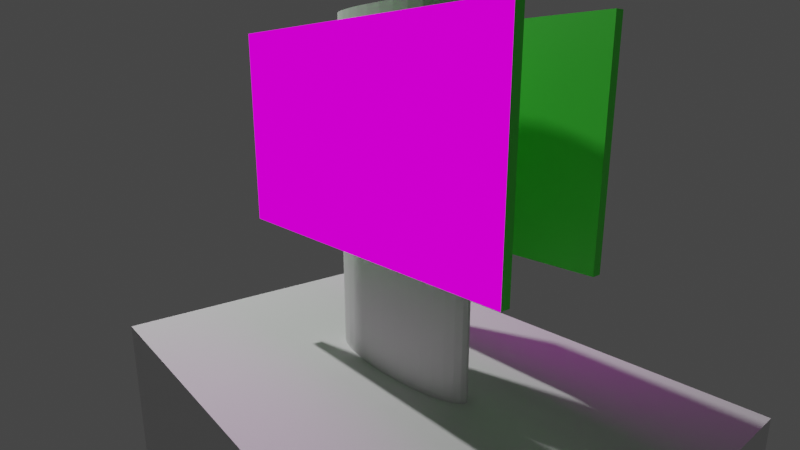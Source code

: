 # Source: template.blend  (saved by Blender 3.0.42; exported with 4.5.12 LTS)
import bpy
from mathutils import Matrix  # noqa: F401  (used for matrix-valued properties, if any)

bpy.ops.wm.read_factory_settings(use_empty=True)
scene = bpy.context.scene
scene.name = 'Scene'

# ---- collections
col_platform = bpy.data.collections.new('Platform'); scene.collection.children.link(col_platform)
col_render = bpy.data.collections.new('Render'); scene.collection.children.link(col_render)
col_paths = bpy.data.collections.new('Paths'); scene.collection.children.link(col_paths)

# ---- images (referenced by path relative to the original .blend; pixels are not part of the script)
import os
ASSET_DIR = os.environ.get("B2B_ASSET_DIR", "")  # directory of the original .blend (textures are referenced by path, not embedded)
HERE = os.path.dirname(os.path.abspath(__file__))  # packed textures are extracted next to this script under _unpacked/

def load_image(name, relpath, width, height, colorspace="sRGB"):
    """Load a texture the original file referenced (path relative to the .blend, or extracted next to this script)."""
    p = next((c for c in (os.path.join(HERE, relpath), os.path.join(ASSET_DIR, relpath)) if relpath and os.path.exists(c)), "")
    if p:
        img = bpy.data.images.load(p, check_existing=True)
        img.name = name
    else:  # same state as the original file: an image datablock whose file is absent (Cycles renders it pink)
        img = bpy.data.images.new(name, width, height)
        img.source = "FILE"
        img.filepath = "//" + (relpath or name)
    img.colorspace_settings.name = colorspace
    return img
img_frame_000001_jpg = load_image('frame-000001.jpg', 'video/frames/frame-000001.jpg', 1024, 1024, 'sRGB')

# ---- materials (node trees are filled in below, after node groups)
mat_base = bpy.data.materials.new('Base')
mat_base.use_transparent_shadow = False
mat_video_front = bpy.data.materials.new('Video_Front')
mat_video_front.use_transparent_shadow = False

# ---- material node trees
mat_base.use_nodes = True; mat_base.node_tree.nodes.clear()
_N = mat_base.node_tree.nodes; _L = mat_base.node_tree.links
n0 = _N.new('ShaderNodeBsdfPrincipled'); n0.name = 'Principled BSDF'; n0.location = (10, 300)
n0.distribution = 'GGX'
n0.subsurface_method = 'RANDOM_WALK_SKIN'
n0.inputs[0].default_value = (0.1013, 1.0, 0.07931, 1.0)
n0.inputs[3].default_value = 1.45
n0.inputs[27].default_value = (0.0, 0.0, 0.0, 1.0)
n0.inputs[28].default_value = 1.0
n1 = _N.new('ShaderNodeOutputMaterial'); n1.name = 'Material Output'; n1.location = (300, 300)
_L.new(n0.outputs[0], n1.inputs[0])
n1.is_active_output = True
mat_video_front.use_nodes = True; mat_video_front.node_tree.nodes.clear()
_N = mat_video_front.node_tree.nodes; _L = mat_video_front.node_tree.links
n0 = _N.new('ShaderNodeEmission'); n0.name = 'Emission'; n0.location = (11, 216)
n1 = _N.new('ShaderNodeMapping'); n1.name = 'Mapping'; n1.location = (-487, 289)
n1.inputs[3].default_value = (1.778, 1.0, 1.0)
n2 = _N.new('ShaderNodeTexCoord'); n2.name = 'Texture Coordinate'; n2.location = (-682, 215)
n3 = _N.new('ShaderNodeOutputMaterial'); n3.name = 'Material Output'; n3.location = (206, 146)
n4 = _N.new('ShaderNodeTexImage'); n4.name = 'Image Texture'; n4.location = (-270, 284)
n4.image = img_frame_000001_jpg
_L.new(n4.outputs[0], n0.inputs[0])
_L.new(n0.outputs[0], n3.inputs[0])
_L.new(n2.outputs[2], n1.inputs[0])
_L.new(n1.outputs[0], n4.inputs[0])
n3.is_active_output = True

# ---- world
world_world = bpy.data.worlds.new('World'); scene.world = world_world
world_world.use_nodes = True; world_world.node_tree.nodes.clear()
_N = world_world.node_tree.nodes; _L = world_world.node_tree.links
n0 = _N.new('ShaderNodeOutputWorld'); n0.name = 'World Output'; n0.location = (300, 300)
n1 = _N.new('ShaderNodeBackground'); n1.name = 'Background'; n1.location = (10, 300)
n1.inputs[0].default_value = (0.05088, 0.05088, 0.05088, 1.0)
_L.new(n1.outputs[0], n0.inputs[0])
n0.is_active_output = True
world_world.color = (0.05088, 0.05088, 0.05088)
world_world.use_sun_shadow = False
world_world.sun_shadow_jitter_overblur = 0.0

# ---- cameras
cam_camera_001 = bpy.data.cameras.new('Camera.001')
cam_camera_001.sensor_fit = 'VERTICAL'
cam_camera_001.passepartout_alpha = 0.9
cam_camera_001.lens = 30.0
cam_camera_001.sensor_width = 42.67

# ---- lights
light_light = bpy.data.lights.new('Light', 'POINT')
light_light.transmission_factor = 0.0
light_light.energy = 1000.0
light_light.shadow_soft_size = 0.1
light_light.shadow_maximum_resolution = 0.006
light_light.use_absolute_resolution = True

# ---- meshes
me_cube_001 = bpy.data.meshes.new('Cube.001')
me_cube_001.from_pydata([(-1.5, -0.875, -5.0), (-1.5, -0.875, 5.0), (-1.5, 0.875, -5.0), (-1.5, 0.875, 5.0), (1.5, -0.875, -5.0), (1.5, -0.875, 5.0), (1.5, 0.875, -5.0), (1.5, 0.875, 5.0)], [], [(0, 1, 3, 2), (2, 3, 7, 6), (6, 7, 5, 4), (4, 5, 1, 0), (2, 6, 4, 0), (7, 3, 1, 5)])
_uv = me_cube_001.uv_layers.new(name='UVMap')
_uv.uv.foreach_set('vector', [0.375, 0.0, 0.625, 0.0, 0.625, 0.25, 0.375, 0.25, 0.375, 0.25, 0.625, 0.25, 0.625, 0.5, 0.375, 0.5, 0.375, 0.5, 0.625, 0.5, 0.625, 0.75, 0.375, 0.75, 0.375, 0.75, 0.625, 0.75, 0.625, 1.0, 0.375, 1.0, 0.125, 0.5, 0.375, 0.5, 0.375, 0.75, 0.125, 0.75, 0.625, 0.5, 0.875, 0.5, 0.875, 0.75, 0.625, 0.75])
me_cube_001.materials.append(None)
me_cube_001.use_remesh_fix_poles = True
me_cube_001.use_remesh_preserve_attributes = False
me_cube_001.update()
me_cube_002 = bpy.data.meshes.new('Cube.002')
me_cube_002.from_pydata([(-2.0, -7.5, -0.0625), (-2.0, -7.5, 0.0625), (-2.0, 7.5, -0.0625), (-2.0, 7.5, 0.0625), (2.0, -7.5, -0.0625), (2.0, -7.5, 0.0625), (2.0, 7.5, -0.0625), (2.0, 7.5, 0.0625)], [], [(0, 1, 3, 2), (2, 3, 7, 6), (6, 7, 5, 4), (4, 5, 1, 0), (2, 6, 4, 0), (7, 3, 1, 5)])
_uv = me_cube_002.uv_layers.new(name='UVMap')
_uv.uv.foreach_set('vector', [0.375, 0.0, 0.625, 0.0, 0.625, 0.25, 0.375, 0.25, 0.375, 0.25, 0.625, 0.25, 0.625, 0.5, 0.375, 0.5, 0.375, 0.5, 0.625, 0.5, 0.625, 0.75, 0.375, 0.75, 0.375, 0.75, 0.625, 0.75, 0.625, 1.0, 0.375, 1.0, 0.125, 0.5, 0.375, 0.5, 0.375, 0.75, 0.125, 0.75, 0.625, 0.5, 0.875, 0.5, 0.875, 0.75, 0.625, 0.75])
me_cube_002.use_remesh_fix_poles = True
me_cube_002.use_remesh_preserve_attributes = False
me_cube_002.update()
me_cylinder = bpy.data.meshes.new('Cylinder')
me_cylinder.from_pydata([(0.0, 0.125, -0.94), (0.0, 0.125, 0.94), (0.09755, 0.1226, -0.94), (0.09755, 0.1226, 0.94), (0.1913, 0.1155, -0.94), (0.1913, 0.1155, 0.94), (0.2778, 0.1039, -0.94), (0.2778, 0.1039, 0.94), (0.3536, 0.08839, -0.94), (0.3536, 0.08839, 0.94), (0.4157, 0.06945, -0.94), (0.4157, 0.06945, 0.94), (0.4619, 0.04784, -0.94), (0.4619, 0.04784, 0.94), (0.4904, 0.02439, -0.94), (0.4904, 0.02439, 0.94), (0.5, -5.464e-09, -0.94), (0.5, -5.464e-09, 0.94), (0.4904, -0.02439, -0.94), (0.4904, -0.02439, 0.94), (0.4619, -0.04784, -0.94), (0.4619, -0.04784, 0.94), (0.4157, -0.06945, -0.94), (0.4157, -0.06945, 0.94), (0.3536, -0.08839, -0.94), (0.3536, -0.08839, 0.94), (0.2778, -0.1039, -0.94), (0.2778, -0.1039, 0.94), (0.1913, -0.1155, -0.94), (0.1913, -0.1155, 0.94), (0.09755, -0.1226, -0.94), (0.09755, -0.1226, 0.94), (-4.371e-08, -0.125, -0.94), (-4.371e-08, -0.125, 0.94), (-0.09755, -0.1226, -0.94), (-0.09755, -0.1226, 0.94), (-0.1913, -0.1155, -0.94), (-0.1913, -0.1155, 0.94), (-0.2778, -0.1039, -0.94), (-0.2778, -0.1039, 0.94), (-0.3536, -0.08839, -0.94), (-0.3536, -0.08839, 0.94), (-0.4157, -0.06945, -0.94), (-0.4157, -0.06945, 0.94), (-0.4619, -0.04784, -0.94), (-0.4619, -0.04784, 0.94), (-0.4904, -0.02439, -0.94), (-0.4904, -0.02439, 0.94), (-0.5, 1.491e-09, -0.94), (-0.5, 1.491e-09, 0.94), (-0.4904, 0.02439, -0.94), (-0.4904, 0.02439, 0.94), (-0.4619, 0.04784, -0.94), (-0.4619, 0.04784, 0.94), (-0.4157, 0.06945, -0.94), (-0.4157, 0.06945, 0.94), (-0.3536, 0.08839, -0.94), (-0.3536, 0.08839, 0.94), (-0.2778, 0.1039, -0.94), (-0.2778, 0.1039, 0.94), (-0.1913, 0.1155, -0.94), (-0.1913, 0.1155, 0.94), (-0.09755, 0.1226, -0.94), (-0.09755, 0.1226, 0.94)], [], [(0, 1, 3, 2), (2, 3, 5, 4), (4, 5, 7, 6), (6, 7, 9, 8), (8, 9, 11, 10), (10, 11, 13, 12), (12, 13, 15, 14), (14, 15, 17, 16), (16, 17, 19, 18), (18, 19, 21, 20), (20, 21, 23, 22), (22, 23, 25, 24), (24, 25, 27, 26), (26, 27, 29, 28), (28, 29, 31, 30), (30, 31, 33, 32), (32, 33, 35, 34), (34, 35, 37, 36), (36, 37, 39, 38), (38, 39, 41, 40), (40, 41, 43, 42), (42, 43, 45, 44), (44, 45, 47, 46), (46, 47, 49, 48), (48, 49, 51, 50), (50, 51, 53, 52), (52, 53, 55, 54), (54, 55, 57, 56), (56, 57, 59, 58), (58, 59, 61, 60), (3, 1, 63, 61, 59, 57, 55, 53, 51, 49, 47, 45, 43, 41, 39, 37, 35, 33, 31, 29, 27, 25, 23, 21, 19, 17, 15, 13, 11, 9, 7, 5), (60, 61, 63, 62), (62, 63, 1, 0), (0, 2, 4, 6, 8, 10, 12, 14, 16, 18, 20, 22, 24, 26, 28, 30, 32, 34, 36, 38, 40, 42, 44, 46, 48, 50, 52, 54, 56, 58, 60, 62)])
_uv = me_cylinder.uv_layers.new(name='UVMap')
_uv.uv.foreach_set('vector', [1.0, 0.5, 1.0, 1.0, 0.9688, 1.0, 0.9688, 0.5, 0.9688, 0.5, 0.9688, 1.0, 0.9375, 1.0, 0.9375, 0.5, 0.9375, 0.5, 0.9375, 1.0, 0.9062, 1.0, 0.9062, 0.5, 0.9062, 0.5, 0.9062, 1.0, 0.875, 1.0, 0.875, 0.5, 0.875, 0.5, 0.875, 1.0, 0.8438, 1.0, 0.8438, 0.5, 0.8438, 0.5, 0.8438, 1.0, 0.8125, 1.0, 0.8125, 0.5, 0.8125, 0.5, 0.8125, 1.0, 0.7812, 1.0, 0.7812, 0.5, 0.7812, 0.5, 0.7812, 1.0, 0.75, 1.0, 0.75, 0.5, 0.75, 0.5, 0.75, 1.0, 0.7188, 1.0, 0.7188, 0.5, 0.7188, 0.5, 0.7188, 1.0, 0.6875, 1.0, 0.6875, 0.5, 0.6875, 0.5, 0.6875, 1.0, 0.6562, 1.0, 0.6562, 0.5, 0.6562, 0.5, 0.6562, 1.0, 0.625, 1.0, 0.625, 0.5, 0.625, 0.5, 0.625, 1.0, 0.5938, 1.0, 0.5938, 0.5, 0.5938, 0.5, 0.5938, 1.0, 0.5625, 1.0, 0.5625, 0.5, 0.5625, 0.5, 0.5625, 1.0, 0.5312, 1.0, 0.5312, 0.5, 0.5312, 0.5, 0.5312, 1.0, 0.5, 1.0, 0.5, 0.5, 0.5, 0.5, 0.5, 1.0, 0.4688, 1.0, 0.4688, 0.5, 0.4688, 0.5, 0.4688, 1.0, 0.4375, 1.0, 0.4375, 0.5, 0.4375, 0.5, 0.4375, 1.0, 0.4062, 1.0, 0.4062, 0.5, 0.4062, 0.5, 0.4062, 1.0, 0.375, 1.0, 0.375, 0.5, 0.375, 0.5, 0.375, 1.0, 0.3438, 1.0, 0.3438, 0.5, 0.3438, 0.5, 0.3438, 1.0, 0.3125, 1.0, 0.3125, 0.5, 0.3125, 0.5, 0.3125, 1.0, 0.2812, 1.0, 0.2812, 0.5, 0.2812, 0.5, 0.2812, 1.0, 0.25, 1.0, 0.25, 0.5, 0.25, 0.5, 0.25, 1.0, 0.2188, 1.0, 0.2188, 0.5, 0.2188, 0.5, 0.2188, 1.0, 0.1875, 1.0, 0.1875, 0.5, 0.1875, 0.5, 0.1875, 1.0, 0.1562, 1.0, 0.1562, 0.5, 0.1562, 0.5, 0.1562, 1.0, 0.125, 1.0, 0.125, 0.5, 0.125, 0.5, 0.125, 1.0, 0.09375, 1.0, 0.09375, 0.5, 0.09375, 0.5, 0.09375, 1.0, 0.0625, 1.0, 0.0625, 0.5, 0.2968, 0.4854, 0.25, 0.49, 0.2032, 0.4854, 0.1582, 0.4717, 0.1167, 0.4496, 0.08029, 0.4197, 0.05045, 0.3833, 0.02827, 0.3418, 0.01461, 0.2968, 0.01, 0.25, 0.01461, 0.2032, 0.02827, 0.1582, 0.05045, 0.1167, 0.08029, 0.08029, 0.1167, 0.05045, 0.1582, 0.02827, 0.2032, 0.01461, 0.25, 0.01, 0.2968, 0.01461, 0.3418, 0.02827, 0.3833, 0.05045, 0.4197, 0.08029, 0.4496, 0.1167, 0.4717, 0.1582, 0.4854, 0.2032, 0.49, 0.25, 0.4854, 0.2968, 0.4717, 0.3418, 0.4496, 0.3833, 0.4197, 0.4197, 0.3833, 0.4496, 0.3418, 0.4717, 0.0625, 0.5, 0.0625, 1.0, 0.03125, 1.0, 0.03125, 0.5, 0.03125, 0.5, 0.03125, 1.0, 0.0, 1.0, 0.0, 0.5, 0.75, 0.49, 0.7968, 0.4854, 0.8418, 0.4717, 0.8833, 0.4496, 0.9197, 0.4197, 0.9496, 0.3833, 0.9717, 0.3418, 0.9854, 0.2968, 0.99, 0.25, 0.9854, 0.2032, 0.9717, 0.1582, 0.9496, 0.1167, 0.9197, 0.08029, 0.8833, 0.05045, 0.8418, 0.02827, 0.7968, 0.01461, 0.75, 0.01, 0.7032, 0.01461, 0.6582, 0.02827, 0.6167, 0.05045, 0.5803, 0.08029, 0.5504, 0.1167, 0.5283, 0.1582, 0.5146, 0.2032, 0.51, 0.25, 0.5146, 0.2968, 0.5283, 0.3418, 0.5504, 0.3833, 0.5803, 0.4197, 0.6167, 0.4496, 0.6582, 0.4717, 0.7032, 0.4854])
me_cylinder.use_remesh_fix_poles = True
me_cylinder.use_remesh_preserve_attributes = False
me_cylinder.update()
me_cube_003 = bpy.data.meshes.new('Cube.003')
me_cube_003.from_pydata([(-0.96, -0.025, -0.54), (-0.96, -0.025, 0.54), (-0.96, 0.025, -0.54), (-0.96, 0.025, 0.54), (0.96, -0.025, -0.54), (0.96, -0.025, 0.54), (0.96, 0.025, -0.54), (0.96, 0.025, 0.54)], [], [(0, 1, 3, 2), (2, 3, 7, 6), (6, 7, 5, 4), (4, 5, 1, 0), (2, 6, 4, 0), (7, 3, 1, 5)])
me_cube_003.polygons.foreach_set('material_index', [0, 1, 0, 0, 0, 0])
_uv = me_cube_003.uv_layers.new(name='UVMap')
_uv.uv.foreach_set('vector', [0.375, 0.0, 0.625, 0.0, 0.625, 0.25, 0.375, 0.25, 0.5625, 7.516e-05, 0.5625, 0.9999, 7.499e-05, 0.9999, 7.503e-05, 7.499e-05, 0.375, 0.5, 0.625, 0.5, 0.625, 0.75, 0.375, 0.75, 0.375, 0.75, 0.625, 0.75, 0.625, 1.0, 0.375, 1.0, 0.125, 0.5, 0.375, 0.5, 0.375, 0.75, 0.125, 0.75, 0.625, 0.5, 0.875, 0.5, 0.875, 0.75, 0.625, 0.75])
me_cube_003.materials.append(mat_base)
me_cube_003.materials.append(mat_video_front)
me_cube_003.use_remesh_fix_poles = True
me_cube_003.use_remesh_preserve_attributes = False
me_cube_003.update()
me_cube_005 = bpy.data.meshes.new('Cube.005')
me_cube_005.from_pydata([(-0.96, -0.025, -0.54), (-0.96, -0.025, 0.54), (-0.96, 0.025, -0.54), (-0.96, 0.025, 0.54), (0.96, -0.025, -0.54), (0.96, -0.025, 0.54), (0.96, 0.025, -0.54), (0.96, 0.025, 0.54)], [], [(0, 1, 3, 2), (2, 3, 7, 6), (6, 7, 5, 4), (4, 5, 1, 0), (2, 6, 4, 0), (7, 3, 1, 5)])
me_cube_005.polygons.foreach_set('material_index', [0, 1, 0, 0, 0, 0])
_uv = me_cube_005.uv_layers.new(name='UVMap')
_uv.uv.foreach_set('vector', [0.375, 0.0, 0.625, 0.0, 0.625, 0.25, 0.375, 0.25, 0.5625, 7.516e-05, 0.5625, 0.9999, 7.499e-05, 0.9999, 7.503e-05, 7.499e-05, 0.375, 0.5, 0.625, 0.5, 0.625, 0.75, 0.375, 0.75, 0.375, 0.75, 0.625, 0.75, 0.625, 1.0, 0.375, 1.0, 0.125, 0.5, 0.375, 0.5, 0.375, 0.75, 0.125, 0.75, 0.625, 0.5, 0.875, 0.5, 0.875, 0.75, 0.625, 0.75])
me_cube_005.materials.append(mat_base)
me_cube_005.materials.append(mat_video_front)
me_cube_005.use_remesh_fix_poles = True
me_cube_005.use_remesh_preserve_attributes = False
me_cube_005.update()

# ---- curves / text
cu_nurbspath = bpy.data.curves.new('NurbsPath', 'CURVE')
cu_nurbspath.dimensions = '3D'
_sp = cu_nurbspath.splines.new('NURBS'); _sp.points.add(11)
_sp.points.foreach_set('co', [-2.0, 0.0, -2.438, 1.0, -0.0103, 0.3521, -2.05, 1.0, 1.094, -0.1713, -1.744, 1.0, 2.199, -1.094, -1.332, 1.0, 2.79, -2.37, -0.4917, 1.0, 2.048, -3.645, -0.2992, 1.0, 0.05866, -4.682, 0.05265, 1.0, -2.596, -3.873, 0.373, 1.0, -3.224, -1.684, 0.6968, 1.0, -2.121, -0.5519, 0.7902, 1.0, 0.001562, 0.009517, 1.177, 1.0, 2.952, -0.3236, 1.552, 1.0])
_sp.order_u = 5
_sp.order_v = 0
_sp.use_endpoint_u = True
cu_nurbspath.use_path = True
cu_nurbspath.fill_mode = 'FULL'

# ---- objects
ob_light = bpy.data.objects.new('Light', light_light)
ob_platform = bpy.data.objects.new('Platform', me_cube_001)
ob_highway = bpy.data.objects.new('Highway', me_cube_002)
ob_player = bpy.data.objects.new('Player', me_cylinder)
ob_tv_front = bpy.data.objects.new('TV_Front', me_cube_003)
ob_tv_rear = bpy.data.objects.new('TV_Rear', me_cube_005)
ob_b2c2_main = bpy.data.objects.new('b2c2_main', cam_camera_001)
ob_target = bpy.data.objects.new('Target', None)
ob_path1 = bpy.data.objects.new('Path1', cu_nurbspath)

# ---- transforms, parenting, visibility, modifiers, constraints
ob_light.location = (4.076, 1.005, 5.904)
ob_light.rotation_euler = (0.6503, 0.05522, 1.866)
ob_light.lock_rotations_4d = False
ob_light.empty_display_type = 'ARROWS'
ob_light.color = (0.0, 0.0, 0.0, 0.0)
ob_light.lineart.crease_threshold = 0.0
ob_platform.location = (0.0, 0.0, -5.0)
ob_platform.scale = (1.0, 1.143, 1.0)
ob_highway.location = (0.0, 15.25, 0.0)
ob_player.location = (0.0, 0.0, 0.94)
ob_tv_front.location = (0.0, 0.3, 1.25)
ob_tv_rear.location = (0.0, -0.3, 1.25)
ob_tv_rear.rotation_euler = (0.0, 0.0, 3.142)
ob_b2c2_main.location = (0.0, 0.0, 0.0)
ob_b2c2_main.rotation_euler = (1.501, 0.0, 0.05236)
ob_b2c2_main.scale = (1.0, 1.0, 1.0)
_c = ob_b2c2_main.constraints.new('FOLLOW_PATH'); _c.name = 'Follow Path1'
_c.target = ob_path1
_c.offset = -75.0
_c = ob_b2c2_main.constraints.new('TRACK_TO'); _c.name = 'Track To'
_c.active = False
_c.target = ob_target
_c.use_target_z = True
ob_target.location = (0.0, 0.0, 0.8)
ob_target.empty_display_type = 'CIRCLE'
ob_target.empty_display_size = 0.5
ob_target.show_in_front = True
ob_path1.location = (0.1516, 2.901, 1.208)
ob_path1.scale = (1.177, 1.351, 0.3552)

# ---- collection membership
col_platform.objects.link(ob_light)
col_platform.objects.link(ob_platform)
col_platform.objects.link(ob_highway)
col_platform.objects.link(ob_player)
col_platform.objects.link(ob_tv_front)
col_platform.objects.link(ob_tv_rear)
col_render.objects.link(ob_b2c2_main)
col_render.objects.link(ob_target)
col_paths.objects.link(ob_path1)

# ---- scene / render settings (as saved in the file)
scene.camera = ob_b2c2_main
scene.frame_start = 1; scene.frame_end = 1200; scene.frame_set(1)
scene.render.engine = 'BLENDER_EEVEE_NEXT'
scene.render.resolution_x = 1280
scene.render.resolution_y = 720
scene.render.fps = 60
scene.cycles.sampling_pattern = 'TABULATED_SOBOL'
scene.cycles.use_light_tree = False
scene.view_settings.view_transform = 'Filmic'
bpy.context.view_layer.update()

